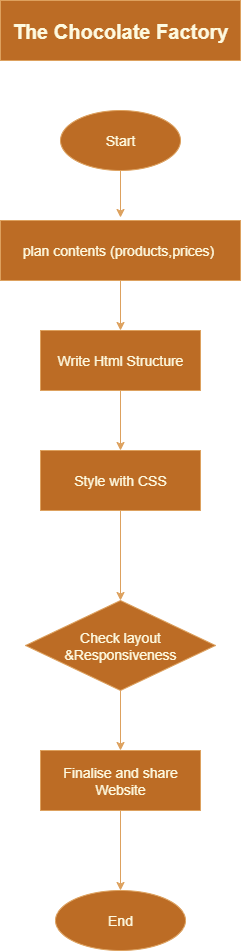

The diagram above was exported from draw.io. Its source (the exported page's mxGraphModel, read from the mxfile embedded in the PNG):
<mxGraphModel dx="1042" dy="562" grid="1" gridSize="10" guides="1" tooltips="1" connect="1" arrows="1" fold="1" page="1" pageScale="1" pageWidth="827" pageHeight="1169" math="0" shadow="0">
  <root>
    <mxCell id="0" />
    <mxCell id="1" parent="0" />
    <mxCell id="vOrkP3N7IKgbeyH4Vjki-2" value="&lt;font style=&quot;font-size: 20px;&quot;&gt;&lt;b&gt;The Chocolate Factory&lt;/b&gt;&lt;/font&gt;" style="rounded=0;whiteSpace=wrap;html=1;labelBackgroundColor=none;fillColor=#BC6C25;strokeColor=#DDA15E;fontColor=#FEFAE0;" vertex="1" parent="1">
      <mxGeometry x="280" y="20" width="240" height="60" as="geometry" />
    </mxCell>
    <mxCell id="vOrkP3N7IKgbeyH4Vjki-3" value="&lt;font style=&quot;font-size: 14px;&quot;&gt;Start&lt;/font&gt;" style="ellipse;whiteSpace=wrap;html=1;strokeColor=#DDA15E;fontColor=#FEFAE0;fillColor=#BC6C25;" vertex="1" parent="1">
      <mxGeometry x="340" y="130" width="120" height="60" as="geometry" />
    </mxCell>
    <mxCell id="vOrkP3N7IKgbeyH4Vjki-4" value="&lt;font style=&quot;font-size: 14px;&quot;&gt;plan contents (products,prices)&amp;nbsp;&lt;/font&gt;" style="rounded=0;whiteSpace=wrap;html=1;strokeColor=#DDA15E;fontColor=#FEFAE0;fillColor=#BC6C25;" vertex="1" parent="1">
      <mxGeometry x="280" y="240" width="240" height="60" as="geometry" />
    </mxCell>
    <mxCell id="vOrkP3N7IKgbeyH4Vjki-5" value="&lt;font style=&quot;font-size: 14px;&quot;&gt;Write Html Structure&lt;/font&gt;" style="rounded=0;whiteSpace=wrap;html=1;strokeColor=#DDA15E;fontColor=#FEFAE0;fillColor=#BC6C25;" vertex="1" parent="1">
      <mxGeometry x="320" y="350" width="160" height="60" as="geometry" />
    </mxCell>
    <mxCell id="vOrkP3N7IKgbeyH4Vjki-6" value="&lt;font style=&quot;font-size: 14px;&quot;&gt;Style with CSS&lt;/font&gt;" style="rounded=0;whiteSpace=wrap;html=1;strokeColor=#DDA15E;fontColor=#FEFAE0;fillColor=#BC6C25;" vertex="1" parent="1">
      <mxGeometry x="320" y="470" width="160" height="60" as="geometry" />
    </mxCell>
    <mxCell id="vOrkP3N7IKgbeyH4Vjki-7" value="&lt;font style=&quot;font-size: 14px;&quot;&gt;Check layout &amp;amp;Responsiveness&lt;/font&gt;" style="rhombus;whiteSpace=wrap;html=1;strokeColor=#DDA15E;fontColor=#FEFAE0;fillColor=#BC6C25;" vertex="1" parent="1">
      <mxGeometry x="305" y="620" width="190" height="90" as="geometry" />
    </mxCell>
    <mxCell id="vOrkP3N7IKgbeyH4Vjki-9" value="&lt;font style=&quot;font-size: 14px;&quot;&gt;Finalise and share Website&lt;/font&gt;" style="rounded=0;whiteSpace=wrap;html=1;strokeColor=#DDA15E;fontColor=#FEFAE0;fillColor=#BC6C25;" vertex="1" parent="1">
      <mxGeometry x="320" y="770" width="160" height="60" as="geometry" />
    </mxCell>
    <mxCell id="vOrkP3N7IKgbeyH4Vjki-10" value="&lt;font style=&quot;font-size: 14px;&quot;&gt;End&lt;/font&gt;" style="ellipse;whiteSpace=wrap;html=1;strokeColor=#DDA15E;fontColor=#FEFAE0;fillColor=#BC6C25;" vertex="1" parent="1">
      <mxGeometry x="335" y="910" width="130" height="60" as="geometry" />
    </mxCell>
    <mxCell id="vOrkP3N7IKgbeyH4Vjki-11" value="" style="endArrow=classic;html=1;rounded=0;strokeColor=#DDA15E;fontColor=#FEFAE0;fillColor=#BC6C25;exitX=0.5;exitY=1;exitDx=0;exitDy=0;" edge="1" parent="1" source="vOrkP3N7IKgbeyH4Vjki-3">
      <mxGeometry width="50" height="50" relative="1" as="geometry">
        <mxPoint x="210" y="240" as="sourcePoint" />
        <mxPoint x="400" y="237" as="targetPoint" />
      </mxGeometry>
    </mxCell>
    <mxCell id="vOrkP3N7IKgbeyH4Vjki-12" value="" style="endArrow=classic;html=1;rounded=0;strokeColor=#DDA15E;fontColor=#FEFAE0;fillColor=#BC6C25;entryX=0.5;entryY=0;entryDx=0;entryDy=0;exitX=0.5;exitY=1;exitDx=0;exitDy=0;" edge="1" parent="1" source="vOrkP3N7IKgbeyH4Vjki-4" target="vOrkP3N7IKgbeyH4Vjki-5">
      <mxGeometry width="50" height="50" relative="1" as="geometry">
        <mxPoint x="340" y="360" as="sourcePoint" />
        <mxPoint x="390" y="310" as="targetPoint" />
      </mxGeometry>
    </mxCell>
    <mxCell id="vOrkP3N7IKgbeyH4Vjki-13" value="" style="endArrow=classic;html=1;rounded=0;strokeColor=#DDA15E;fontColor=#FEFAE0;fillColor=#BC6C25;entryX=0.5;entryY=0;entryDx=0;entryDy=0;exitX=0.5;exitY=1;exitDx=0;exitDy=0;" edge="1" parent="1" source="vOrkP3N7IKgbeyH4Vjki-5" target="vOrkP3N7IKgbeyH4Vjki-6">
      <mxGeometry width="50" height="50" relative="1" as="geometry">
        <mxPoint x="320" y="480" as="sourcePoint" />
        <mxPoint x="370" y="430" as="targetPoint" />
      </mxGeometry>
    </mxCell>
    <mxCell id="vOrkP3N7IKgbeyH4Vjki-14" value="" style="endArrow=classic;html=1;rounded=0;strokeColor=#DDA15E;fontColor=#FEFAE0;fillColor=#BC6C25;entryX=0.5;entryY=0;entryDx=0;entryDy=0;exitX=0.5;exitY=1;exitDx=0;exitDy=0;" edge="1" parent="1" source="vOrkP3N7IKgbeyH4Vjki-6" target="vOrkP3N7IKgbeyH4Vjki-7">
      <mxGeometry width="50" height="50" relative="1" as="geometry">
        <mxPoint x="320" y="600" as="sourcePoint" />
        <mxPoint x="370" y="550" as="targetPoint" />
      </mxGeometry>
    </mxCell>
    <mxCell id="vOrkP3N7IKgbeyH4Vjki-15" value="" style="endArrow=classic;html=1;rounded=0;strokeColor=#DDA15E;fontColor=#FEFAE0;fillColor=#BC6C25;entryX=0.5;entryY=0;entryDx=0;entryDy=0;exitX=0.5;exitY=1;exitDx=0;exitDy=0;" edge="1" parent="1" source="vOrkP3N7IKgbeyH4Vjki-7" target="vOrkP3N7IKgbeyH4Vjki-9">
      <mxGeometry width="50" height="50" relative="1" as="geometry">
        <mxPoint x="300" y="760" as="sourcePoint" />
        <mxPoint x="350" y="710" as="targetPoint" />
      </mxGeometry>
    </mxCell>
    <mxCell id="vOrkP3N7IKgbeyH4Vjki-16" value="" style="endArrow=classic;html=1;rounded=0;strokeColor=#DDA15E;fontColor=#FEFAE0;fillColor=#BC6C25;entryX=0.5;entryY=0;entryDx=0;entryDy=0;exitX=0.5;exitY=1;exitDx=0;exitDy=0;" edge="1" parent="1" source="vOrkP3N7IKgbeyH4Vjki-9" target="vOrkP3N7IKgbeyH4Vjki-10">
      <mxGeometry width="50" height="50" relative="1" as="geometry">
        <mxPoint x="340" y="900" as="sourcePoint" />
        <mxPoint x="390" y="850" as="targetPoint" />
      </mxGeometry>
    </mxCell>
  </root>
</mxGraphModel>